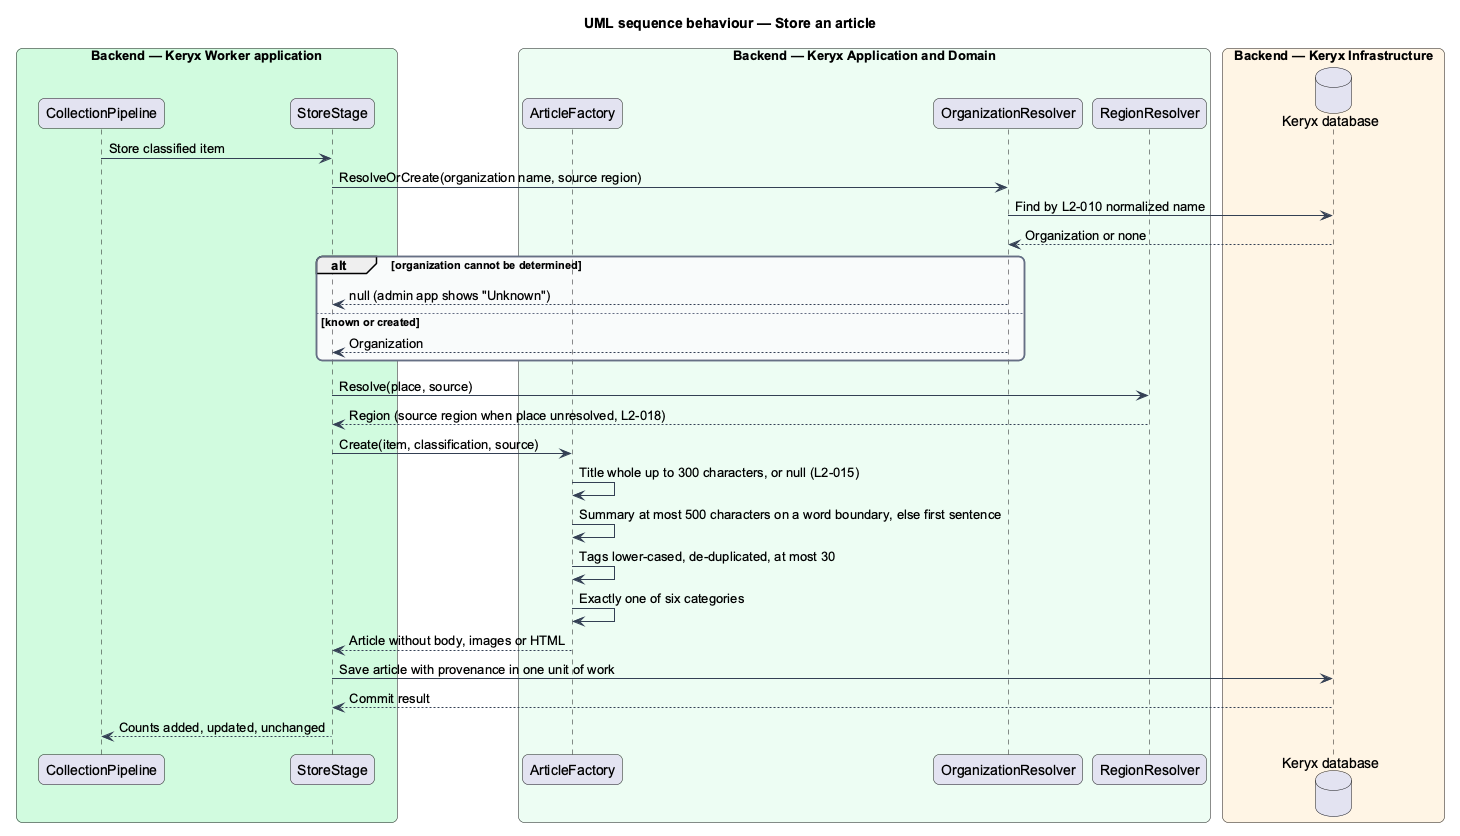

The diagram above was rendered by PlantUML. Its source (embedded in the PNG):
@startuml
title UML sequence behaviour — Store an article
skinparam backgroundColor #FFFFFF
skinparam shadowing false
skinparam roundcorner 12
skinparam defaultFontName Arial
skinparam ArrowColor #344054
skinparam rectangle {
  BorderColor #344054
  FontColor #101828
}
skinparam package {
  BorderColor #667085
  FontColor #101828
  BackgroundColor #F9FAFB
}
box "Backend — Keryx Worker application" #D1FADF
  participant "CollectionPipeline" as pipe
  participant "StoreStage" as store
end box
box "Backend — Keryx Application and Domain" #ECFDF3
  participant "ArticleFactory" as factory
  participant "OrganizationResolver" as orgs
  participant "RegionResolver" as regions
end box
box "Backend — Keryx Infrastructure" #FFF4E5
  database "Keryx database" as db
end box
pipe -> store : Store classified item
store -> orgs : ResolveOrCreate(organization name, source region)
orgs -> db : Find by L2-010 normalized name
db --> orgs : Organization or none
alt organization cannot be determined
  orgs --> store : null (admin app shows "Unknown")
else known or created
  orgs --> store : Organization
end
store -> regions : Resolve(place, source)
regions --> store : Region (source region when place unresolved, L2-018)
store -> factory : Create(item, classification, source)
factory -> factory : Title whole up to 300 characters, or null (L2-015)
factory -> factory : Summary at most 500 characters on a word boundary, else first sentence
factory -> factory : Tags lower-cased, de-duplicated, at most 30
factory -> factory : Exactly one of six categories
factory --> store : Article without body, images or HTML
store -> db : Save article with provenance in one unit of work
db --> store : Commit result
store --> pipe : Counts added, updated, unchanged
@enduml